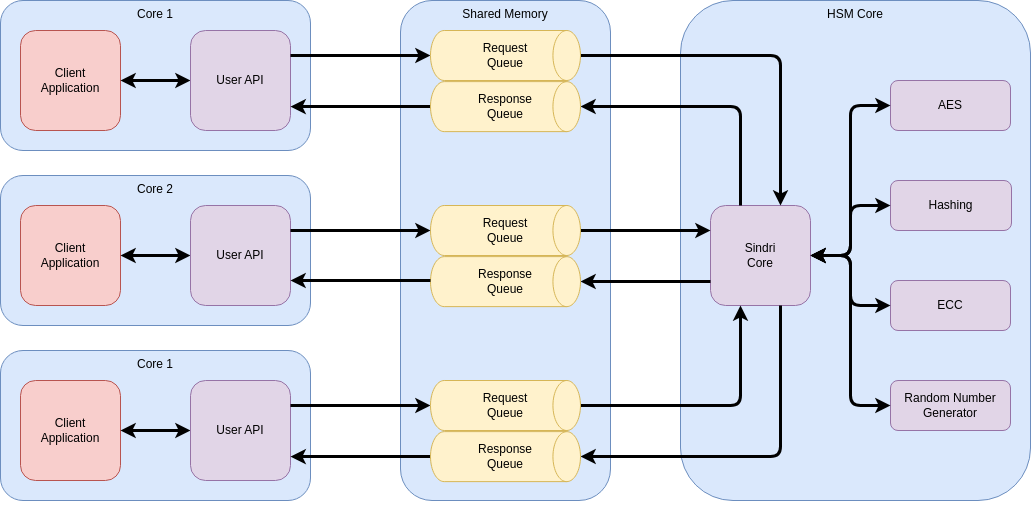

The diagram above was exported from draw.io. Its source (the exported page's mxGraphModel, read from the mxfile embedded in the PNG):
<mxGraphModel dx="1548" dy="1198" grid="1" gridSize="10" guides="1" tooltips="1" connect="1" arrows="1" fold="1" page="0" pageScale="1" pageWidth="1600" pageHeight="1200" background="none" math="0" shadow="0">
  <root>
    <mxCell id="0" />
    <mxCell id="VpFGxOzLwr8EGaKxZi8x-7" value="Layer 1" parent="0" />
    <mxCell id="29nAYtISEZeaVSkdrJpt-14" value="Core 1" style="rounded=1;whiteSpace=wrap;html=1;fillColor=#dae8fc;strokeColor=#6c8ebf;verticalAlign=top;" parent="VpFGxOzLwr8EGaKxZi8x-7" vertex="1">
      <mxGeometry x="40" y="40" width="310" height="150" as="geometry" />
    </mxCell>
    <mxCell id="29nAYtISEZeaVSkdrJpt-16" style="edgeStyle=orthogonalEdgeStyle;rounded=0;orthogonalLoop=1;jettySize=auto;html=1;exitX=0.5;exitY=1;exitDx=0;exitDy=0;startArrow=classic;startFill=1;strokeWidth=2;" parent="VpFGxOzLwr8EGaKxZi8x-7" source="29nAYtISEZeaVSkdrJpt-14" target="29nAYtISEZeaVSkdrJpt-14" edge="1">
      <mxGeometry relative="1" as="geometry" />
    </mxCell>
    <mxCell id="29nAYtISEZeaVSkdrJpt-57" value="Client&lt;br&gt;Application" style="whiteSpace=wrap;html=1;aspect=fixed;fillColor=#f8cecc;strokeColor=#b85450;rounded=1;" parent="VpFGxOzLwr8EGaKxZi8x-7" vertex="1">
      <mxGeometry x="60" y="70" width="100" height="100" as="geometry" />
    </mxCell>
    <mxCell id="29nAYtISEZeaVSkdrJpt-58" value="" style="endArrow=classic;html=1;rounded=0;edgeStyle=orthogonalEdgeStyle;strokeWidth=3;startArrow=classic;startFill=1;" parent="VpFGxOzLwr8EGaKxZi8x-7" source="29nAYtISEZeaVSkdrJpt-57" target="ARIW0BN64iOssl2-xlfE-92" edge="1">
      <mxGeometry width="50" height="50" relative="1" as="geometry">
        <mxPoint x="440" y="111.32142857142856" as="sourcePoint" />
        <mxPoint x="230" y="121.09999999999991" as="targetPoint" />
        <Array as="points" />
      </mxGeometry>
    </mxCell>
    <mxCell id="ARIW0BN64iOssl2-xlfE-92" value="User API" style="whiteSpace=wrap;html=1;aspect=fixed;fillColor=#e1d5e7;strokeColor=#9673a6;rounded=1;" parent="VpFGxOzLwr8EGaKxZi8x-7" vertex="1">
      <mxGeometry x="230" y="70" width="100" height="100" as="geometry" />
    </mxCell>
    <mxCell id="ARIW0BN64iOssl2-xlfE-10" value="HSM Core" style="rounded=1;whiteSpace=wrap;html=1;fillColor=#dae8fc;strokeColor=#6c8ebf;verticalAlign=top;" parent="VpFGxOzLwr8EGaKxZi8x-7" vertex="1">
      <mxGeometry x="720" y="40" width="350" height="500" as="geometry" />
    </mxCell>
    <mxCell id="Uf4skVkE_8H5BycRvC-x-12" value="Sindri&lt;br&gt;Core" style="whiteSpace=wrap;html=1;aspect=fixed;fillColor=#e1d5e7;strokeColor=#9673a6;rounded=1;" parent="VpFGxOzLwr8EGaKxZi8x-7" vertex="1">
      <mxGeometry x="750" y="245.00285714285712" width="100" height="100" as="geometry" />
    </mxCell>
    <mxCell id="ARIW0BN64iOssl2-xlfE-21" value="AES" style="rounded=1;whiteSpace=wrap;html=1;fillColor=#e1d5e7;strokeColor=#9673a6;" parent="VpFGxOzLwr8EGaKxZi8x-7" vertex="1">
      <mxGeometry x="930" y="120" width="120" height="50" as="geometry" />
    </mxCell>
    <mxCell id="ARIW0BN64iOssl2-xlfE-22" value="Hashing" style="rounded=1;whiteSpace=wrap;html=1;fillColor=#e1d5e7;strokeColor=#9673a6;" parent="VpFGxOzLwr8EGaKxZi8x-7" vertex="1">
      <mxGeometry x="930" y="220" width="121" height="50" as="geometry" />
    </mxCell>
    <mxCell id="ARIW0BN64iOssl2-xlfE-23" value="ECC" style="rounded=1;whiteSpace=wrap;html=1;fillColor=#e1d5e7;strokeColor=#9673a6;" parent="VpFGxOzLwr8EGaKxZi8x-7" vertex="1">
      <mxGeometry x="930" y="320" width="120" height="50" as="geometry" />
    </mxCell>
    <mxCell id="ARIW0BN64iOssl2-xlfE-24" value="Random Number Generator" style="rounded=1;whiteSpace=wrap;html=1;fillColor=#e1d5e7;strokeColor=#9673a6;" parent="VpFGxOzLwr8EGaKxZi8x-7" vertex="1">
      <mxGeometry x="930" y="420" width="120" height="50" as="geometry" />
    </mxCell>
    <mxCell id="ARIW0BN64iOssl2-xlfE-28" style="edgeStyle=orthogonalEdgeStyle;rounded=0;orthogonalLoop=1;jettySize=auto;html=1;exitX=0.5;exitY=1;exitDx=0;exitDy=0;" parent="VpFGxOzLwr8EGaKxZi8x-7" source="ARIW0BN64iOssl2-xlfE-21" target="ARIW0BN64iOssl2-xlfE-21" edge="1">
      <mxGeometry relative="1" as="geometry" />
    </mxCell>
    <mxCell id="Uf4skVkE_8H5BycRvC-x-13" value="" style="endArrow=classic;html=1;strokeWidth=3;edgeStyle=orthogonalEdgeStyle;startArrow=classic;startFill=1;rounded=1;" parent="VpFGxOzLwr8EGaKxZi8x-7" source="ARIW0BN64iOssl2-xlfE-21" target="Uf4skVkE_8H5BycRvC-x-12" edge="1">
      <mxGeometry width="50" height="50" relative="1" as="geometry">
        <mxPoint x="790" y="250.002857142857" as="sourcePoint" />
        <mxPoint x="628.75" y="157.66230366492164" as="targetPoint" />
        <Array as="points">
          <mxPoint x="890" y="145" />
          <mxPoint x="890" y="295" />
        </Array>
      </mxGeometry>
    </mxCell>
    <mxCell id="ARIW0BN64iOssl2-xlfE-9" value="Shared Memory" style="rounded=1;whiteSpace=wrap;html=1;fillColor=#dae8fc;strokeColor=#6c8ebf;verticalAlign=top;" parent="VpFGxOzLwr8EGaKxZi8x-7" vertex="1">
      <mxGeometry x="440" y="40" width="210" height="500" as="geometry" />
    </mxCell>
    <mxCell id="Uf4skVkE_8H5BycRvC-x-1" style="edgeStyle=orthogonalEdgeStyle;rounded=1;orthogonalLoop=1;jettySize=auto;html=1;strokeWidth=3;" parent="VpFGxOzLwr8EGaKxZi8x-7" source="xQ13JEZ395OjY8_uFgKp-3" target="ARIW0BN64iOssl2-xlfE-92" edge="1">
      <mxGeometry relative="1" as="geometry">
        <mxPoint x="440" y="337.5" as="targetPoint" />
        <Array as="points">
          <mxPoint x="370" y="146" />
          <mxPoint x="370" y="146" />
        </Array>
        <mxPoint x="463.75" y="151.13999999999987" as="sourcePoint" />
      </mxGeometry>
    </mxCell>
    <mxCell id="ARIW0BN64iOssl2-xlfE-68" value="" style="endArrow=classic;html=1;rounded=1;edgeStyle=orthogonalEdgeStyle;strokeWidth=3;" parent="VpFGxOzLwr8EGaKxZi8x-7" source="ARIW0BN64iOssl2-xlfE-92" target="xQ13JEZ395OjY8_uFgKp-2" edge="1">
      <mxGeometry width="50" height="50" relative="1" as="geometry">
        <mxPoint x="421" y="137.5" as="sourcePoint" />
        <mxPoint x="463.75" y="91.08326797385621" as="targetPoint" />
        <Array as="points">
          <mxPoint x="370" y="95" />
          <mxPoint x="370" y="95" />
        </Array>
      </mxGeometry>
    </mxCell>
    <mxCell id="ARIW0BN64iOssl2-xlfE-74" value="" style="endArrow=classic;html=1;rounded=1;edgeStyle=orthogonalEdgeStyle;strokeWidth=3;" parent="VpFGxOzLwr8EGaKxZi8x-7" source="xQ13JEZ395OjY8_uFgKp-2" target="Uf4skVkE_8H5BycRvC-x-12" edge="1">
      <mxGeometry width="50" height="50" relative="1" as="geometry">
        <mxPoint x="618.75" y="91.1284651162789" as="sourcePoint" />
        <mxPoint x="840" y="87.5" as="targetPoint" />
        <Array as="points">
          <mxPoint x="820" y="95" />
        </Array>
      </mxGeometry>
    </mxCell>
    <mxCell id="ARIW0BN64iOssl2-xlfE-75" value="" style="endArrow=classic;html=1;rounded=1;edgeStyle=orthogonalEdgeStyle;strokeWidth=3;" parent="VpFGxOzLwr8EGaKxZi8x-7" source="xQ13JEZ395OjY8_uFgKp-6" target="Uf4skVkE_8H5BycRvC-x-12" edge="1">
      <mxGeometry width="50" height="50" relative="1" as="geometry">
        <mxPoint x="618.75" y="271.622657342657" as="sourcePoint" />
        <mxPoint x="840" y="267.5" as="targetPoint" />
        <Array as="points">
          <mxPoint x="710" y="270" />
          <mxPoint x="710" y="270" />
        </Array>
      </mxGeometry>
    </mxCell>
    <mxCell id="ARIW0BN64iOssl2-xlfE-76" value="" style="endArrow=classic;html=1;rounded=1;edgeStyle=orthogonalEdgeStyle;strokeWidth=3;" parent="VpFGxOzLwr8EGaKxZi8x-7" source="Uf4skVkE_8H5BycRvC-x-12" target="xQ13JEZ395OjY8_uFgKp-7" edge="1">
      <mxGeometry width="50" height="50" relative="1" as="geometry">
        <mxPoint x="840" y="328" as="sourcePoint" />
        <mxPoint x="618.75" y="331.7878145695363" as="targetPoint" />
        <Array as="points">
          <mxPoint x="720" y="321" />
          <mxPoint x="720" y="321" />
        </Array>
      </mxGeometry>
    </mxCell>
    <mxCell id="ARIW0BN64iOssl2-xlfE-78" value="" style="endArrow=classic;html=1;rounded=1;strokeWidth=3;edgeStyle=orthogonalEdgeStyle;" parent="VpFGxOzLwr8EGaKxZi8x-7" source="Uf4skVkE_8H5BycRvC-x-12" target="xQ13JEZ395OjY8_uFgKp-3" edge="1">
      <mxGeometry width="50" height="50" relative="1" as="geometry">
        <mxPoint x="840" y="148" as="sourcePoint" />
        <mxPoint x="618.75" y="151.09638190954774" as="targetPoint" />
        <Array as="points">
          <mxPoint x="780" y="146" />
        </Array>
      </mxGeometry>
    </mxCell>
    <mxCell id="ARIW0BN64iOssl2-xlfE-79" value="" style="endArrow=classic;html=1;rounded=1;strokeWidth=3;edgeStyle=orthogonalEdgeStyle;" parent="VpFGxOzLwr8EGaKxZi8x-7" source="xQ13JEZ395OjY8_uFgKp-23" target="Uf4skVkE_8H5BycRvC-x-12" edge="1">
      <mxGeometry width="50" height="50" relative="1" as="geometry">
        <mxPoint x="618.75" y="452.1275376884423" as="sourcePoint" />
        <mxPoint x="840" y="447.5" as="targetPoint" />
        <Array as="points">
          <mxPoint x="780" y="445" />
        </Array>
      </mxGeometry>
    </mxCell>
    <mxCell id="ARIW0BN64iOssl2-xlfE-83" value="" style="endArrow=classic;html=1;rounded=1;strokeWidth=3;edgeStyle=orthogonalEdgeStyle;" parent="VpFGxOzLwr8EGaKxZi8x-7" source="Uf4skVkE_8H5BycRvC-x-12" target="xQ13JEZ395OjY8_uFgKp-24" edge="1">
      <mxGeometry width="50" height="50" relative="1" as="geometry">
        <mxPoint x="840" y="508" as="sourcePoint" />
        <mxPoint x="618.75" y="512.0996279069768" as="targetPoint" />
        <Array as="points">
          <mxPoint x="820" y="496" />
        </Array>
      </mxGeometry>
    </mxCell>
    <mxCell id="Uf4skVkE_8H5BycRvC-x-26" value="" style="endArrow=classic;html=1;strokeWidth=3;edgeStyle=orthogonalEdgeStyle;startArrow=classic;startFill=1;rounded=1;" parent="VpFGxOzLwr8EGaKxZi8x-7" source="ARIW0BN64iOssl2-xlfE-22" target="Uf4skVkE_8H5BycRvC-x-12" edge="1">
      <mxGeometry width="50" height="50" relative="1" as="geometry">
        <mxPoint x="920" y="182.5" as="sourcePoint" />
        <mxPoint x="860" y="280" as="targetPoint" />
        <Array as="points">
          <mxPoint x="890" y="245" />
          <mxPoint x="890" y="295" />
        </Array>
      </mxGeometry>
    </mxCell>
    <mxCell id="Uf4skVkE_8H5BycRvC-x-27" value="" style="endArrow=classic;html=1;strokeWidth=3;edgeStyle=orthogonalEdgeStyle;startArrow=classic;startFill=1;rounded=1;" parent="VpFGxOzLwr8EGaKxZi8x-7" source="ARIW0BN64iOssl2-xlfE-23" target="Uf4skVkE_8H5BycRvC-x-12" edge="1">
      <mxGeometry width="50" height="50" relative="1" as="geometry">
        <mxPoint x="920" y="262.5" as="sourcePoint" />
        <mxPoint x="1180" y="360" as="targetPoint" />
        <Array as="points">
          <mxPoint x="890" y="345" />
          <mxPoint x="890" y="295" />
        </Array>
      </mxGeometry>
    </mxCell>
    <mxCell id="Uf4skVkE_8H5BycRvC-x-28" value="" style="endArrow=classic;html=1;strokeWidth=3;edgeStyle=orthogonalEdgeStyle;startArrow=classic;startFill=1;rounded=1;" parent="VpFGxOzLwr8EGaKxZi8x-7" source="ARIW0BN64iOssl2-xlfE-24" target="Uf4skVkE_8H5BycRvC-x-12" edge="1">
      <mxGeometry width="50" height="50" relative="1" as="geometry">
        <mxPoint x="920" y="342.5" as="sourcePoint" />
        <mxPoint x="860" y="320" as="targetPoint" />
        <Array as="points">
          <mxPoint x="890" y="445" />
          <mxPoint x="890" y="295" />
        </Array>
      </mxGeometry>
    </mxCell>
    <mxCell id="xQ13JEZ395OjY8_uFgKp-2" value="Request&lt;br&gt;Queue" style="strokeWidth=1;html=1;shape=mxgraph.flowchart.direct_data;whiteSpace=wrap;rounded=0;fillColor=#fff2cc;strokeColor=#d6b656;" parent="VpFGxOzLwr8EGaKxZi8x-7" vertex="1">
      <mxGeometry x="470" y="70" width="150" height="50" as="geometry" />
    </mxCell>
    <mxCell id="xQ13JEZ395OjY8_uFgKp-3" value="Response&lt;br&gt;Queue" style="strokeWidth=1;html=1;shape=mxgraph.flowchart.direct_data;whiteSpace=wrap;rounded=0;fillColor=#fff2cc;strokeColor=#d6b656;" parent="VpFGxOzLwr8EGaKxZi8x-7" vertex="1">
      <mxGeometry x="470" y="121.14" width="150" height="50" as="geometry" />
    </mxCell>
    <mxCell id="xQ13JEZ395OjY8_uFgKp-6" value="Request&lt;br&gt;Queue" style="strokeWidth=1;html=1;shape=mxgraph.flowchart.direct_data;whiteSpace=wrap;rounded=0;fillColor=#fff2cc;strokeColor=#d6b656;" parent="VpFGxOzLwr8EGaKxZi8x-7" vertex="1">
      <mxGeometry x="470" y="245" width="150" height="50" as="geometry" />
    </mxCell>
    <mxCell id="xQ13JEZ395OjY8_uFgKp-7" value="Response&lt;br&gt;Queue" style="strokeWidth=1;html=1;shape=mxgraph.flowchart.direct_data;whiteSpace=wrap;rounded=0;fillColor=#fff2cc;strokeColor=#d6b656;" parent="VpFGxOzLwr8EGaKxZi8x-7" vertex="1">
      <mxGeometry x="470" y="296.14" width="150" height="50" as="geometry" />
    </mxCell>
    <mxCell id="xQ13JEZ395OjY8_uFgKp-8" value="Core 2" style="rounded=1;whiteSpace=wrap;html=1;fillColor=#dae8fc;strokeColor=#6c8ebf;verticalAlign=top;" parent="VpFGxOzLwr8EGaKxZi8x-7" vertex="1">
      <mxGeometry x="40" y="215" width="310" height="150" as="geometry" />
    </mxCell>
    <mxCell id="xQ13JEZ395OjY8_uFgKp-9" style="edgeStyle=orthogonalEdgeStyle;rounded=0;orthogonalLoop=1;jettySize=auto;html=1;exitX=0.5;exitY=1;exitDx=0;exitDy=0;startArrow=classic;startFill=1;strokeWidth=2;" parent="VpFGxOzLwr8EGaKxZi8x-7" edge="1">
      <mxGeometry relative="1" as="geometry">
        <mxPoint x="195" y="366" as="sourcePoint" />
        <mxPoint x="195" y="366" as="targetPoint" />
      </mxGeometry>
    </mxCell>
    <mxCell id="xQ13JEZ395OjY8_uFgKp-10" value="Client&lt;br&gt;Application" style="whiteSpace=wrap;html=1;aspect=fixed;fillColor=#f8cecc;strokeColor=#b85450;rounded=1;" parent="VpFGxOzLwr8EGaKxZi8x-7" vertex="1">
      <mxGeometry x="60" y="245" width="100" height="100" as="geometry" />
    </mxCell>
    <mxCell id="xQ13JEZ395OjY8_uFgKp-11" value="" style="endArrow=classic;html=1;rounded=0;edgeStyle=orthogonalEdgeStyle;strokeWidth=3;startArrow=classic;startFill=1;" parent="VpFGxOzLwr8EGaKxZi8x-7" source="xQ13JEZ395OjY8_uFgKp-10" target="xQ13JEZ395OjY8_uFgKp-12" edge="1">
      <mxGeometry width="50" height="50" relative="1" as="geometry">
        <mxPoint x="440" y="286.32142857142856" as="sourcePoint" />
        <mxPoint x="230" y="296.0999999999999" as="targetPoint" />
        <Array as="points" />
      </mxGeometry>
    </mxCell>
    <mxCell id="xQ13JEZ395OjY8_uFgKp-12" value="User API" style="whiteSpace=wrap;html=1;aspect=fixed;fillColor=#e1d5e7;strokeColor=#9673a6;rounded=1;" parent="VpFGxOzLwr8EGaKxZi8x-7" vertex="1">
      <mxGeometry x="230" y="245" width="100" height="100" as="geometry" />
    </mxCell>
    <mxCell id="Uf4skVkE_8H5BycRvC-x-29" value="" style="endArrow=classic;html=1;rounded=1;edgeStyle=orthogonalEdgeStyle;strokeWidth=3;" parent="VpFGxOzLwr8EGaKxZi8x-7" source="xQ13JEZ395OjY8_uFgKp-12" target="xQ13JEZ395OjY8_uFgKp-6" edge="1">
      <mxGeometry width="50" height="50" relative="1" as="geometry">
        <mxPoint x="330" y="270" as="sourcePoint" />
        <mxPoint x="463.75" y="270.67161904761906" as="targetPoint" />
        <Array as="points">
          <mxPoint x="360" y="270" />
          <mxPoint x="360" y="270" />
        </Array>
      </mxGeometry>
    </mxCell>
    <mxCell id="Uf4skVkE_8H5BycRvC-x-31" style="edgeStyle=orthogonalEdgeStyle;rounded=1;orthogonalLoop=1;jettySize=auto;html=1;strokeWidth=3;" parent="VpFGxOzLwr8EGaKxZi8x-7" source="xQ13JEZ395OjY8_uFgKp-7" target="xQ13JEZ395OjY8_uFgKp-12" edge="1">
      <mxGeometry relative="1" as="geometry">
        <mxPoint x="330" y="331.5999999999999" as="targetPoint" />
        <Array as="points">
          <mxPoint x="440" y="320" />
          <mxPoint x="440" y="320" />
        </Array>
        <mxPoint x="463.75" y="331.6228965517239" as="sourcePoint" />
      </mxGeometry>
    </mxCell>
    <mxCell id="xQ13JEZ395OjY8_uFgKp-16" value="Core 1" style="rounded=1;whiteSpace=wrap;html=1;fillColor=#dae8fc;strokeColor=#6c8ebf;verticalAlign=top;" parent="VpFGxOzLwr8EGaKxZi8x-7" vertex="1">
      <mxGeometry x="40" y="390" width="310" height="150" as="geometry" />
    </mxCell>
    <mxCell id="xQ13JEZ395OjY8_uFgKp-17" style="edgeStyle=orthogonalEdgeStyle;rounded=0;orthogonalLoop=1;jettySize=auto;html=1;exitX=0.5;exitY=1;exitDx=0;exitDy=0;startArrow=classic;startFill=1;strokeWidth=2;" parent="VpFGxOzLwr8EGaKxZi8x-7" source="xQ13JEZ395OjY8_uFgKp-16" target="xQ13JEZ395OjY8_uFgKp-16" edge="1">
      <mxGeometry relative="1" as="geometry" />
    </mxCell>
    <mxCell id="xQ13JEZ395OjY8_uFgKp-18" value="Client&lt;br&gt;Application" style="whiteSpace=wrap;html=1;aspect=fixed;fillColor=#f8cecc;strokeColor=#b85450;rounded=1;" parent="VpFGxOzLwr8EGaKxZi8x-7" vertex="1">
      <mxGeometry x="60" y="420" width="100" height="100" as="geometry" />
    </mxCell>
    <mxCell id="xQ13JEZ395OjY8_uFgKp-19" value="" style="endArrow=classic;html=1;rounded=0;edgeStyle=orthogonalEdgeStyle;strokeWidth=3;startArrow=classic;startFill=1;" parent="VpFGxOzLwr8EGaKxZi8x-7" source="xQ13JEZ395OjY8_uFgKp-18" target="xQ13JEZ395OjY8_uFgKp-20" edge="1">
      <mxGeometry width="50" height="50" relative="1" as="geometry">
        <mxPoint x="440" y="461.32142857142856" as="sourcePoint" />
        <mxPoint x="230" y="471.0999999999999" as="targetPoint" />
        <Array as="points" />
      </mxGeometry>
    </mxCell>
    <mxCell id="xQ13JEZ395OjY8_uFgKp-20" value="User API" style="whiteSpace=wrap;html=1;aspect=fixed;fillColor=#e1d5e7;strokeColor=#9673a6;rounded=1;" parent="VpFGxOzLwr8EGaKxZi8x-7" vertex="1">
      <mxGeometry x="230" y="420" width="100" height="100" as="geometry" />
    </mxCell>
    <mxCell id="xQ13JEZ395OjY8_uFgKp-21" style="edgeStyle=orthogonalEdgeStyle;rounded=1;orthogonalLoop=1;jettySize=auto;html=1;strokeWidth=3;" parent="VpFGxOzLwr8EGaKxZi8x-7" source="xQ13JEZ395OjY8_uFgKp-24" target="xQ13JEZ395OjY8_uFgKp-20" edge="1">
      <mxGeometry relative="1" as="geometry">
        <mxPoint x="440" y="687.5" as="targetPoint" />
        <Array as="points">
          <mxPoint x="370" y="496" />
          <mxPoint x="370" y="496" />
        </Array>
        <mxPoint x="463.75" y="501.1399999999999" as="sourcePoint" />
      </mxGeometry>
    </mxCell>
    <mxCell id="xQ13JEZ395OjY8_uFgKp-22" value="" style="endArrow=classic;html=1;rounded=1;edgeStyle=orthogonalEdgeStyle;strokeWidth=3;" parent="VpFGxOzLwr8EGaKxZi8x-7" source="xQ13JEZ395OjY8_uFgKp-20" target="xQ13JEZ395OjY8_uFgKp-23" edge="1">
      <mxGeometry width="50" height="50" relative="1" as="geometry">
        <mxPoint x="421" y="487.5" as="sourcePoint" />
        <mxPoint x="463.75" y="441.0832679738562" as="targetPoint" />
        <Array as="points">
          <mxPoint x="370" y="445" />
          <mxPoint x="370" y="445" />
        </Array>
      </mxGeometry>
    </mxCell>
    <mxCell id="xQ13JEZ395OjY8_uFgKp-23" value="Request&lt;br&gt;Queue" style="strokeWidth=1;html=1;shape=mxgraph.flowchart.direct_data;whiteSpace=wrap;rounded=0;fillColor=#fff2cc;strokeColor=#d6b656;" parent="VpFGxOzLwr8EGaKxZi8x-7" vertex="1">
      <mxGeometry x="470" y="420" width="150" height="50" as="geometry" />
    </mxCell>
    <mxCell id="xQ13JEZ395OjY8_uFgKp-24" value="Response&lt;br&gt;Queue" style="strokeWidth=1;html=1;shape=mxgraph.flowchart.direct_data;whiteSpace=wrap;rounded=0;fillColor=#fff2cc;strokeColor=#d6b656;" parent="VpFGxOzLwr8EGaKxZi8x-7" vertex="1">
      <mxGeometry x="470" y="471.14" width="150" height="50" as="geometry" />
    </mxCell>
  </root>
</mxGraphModel>